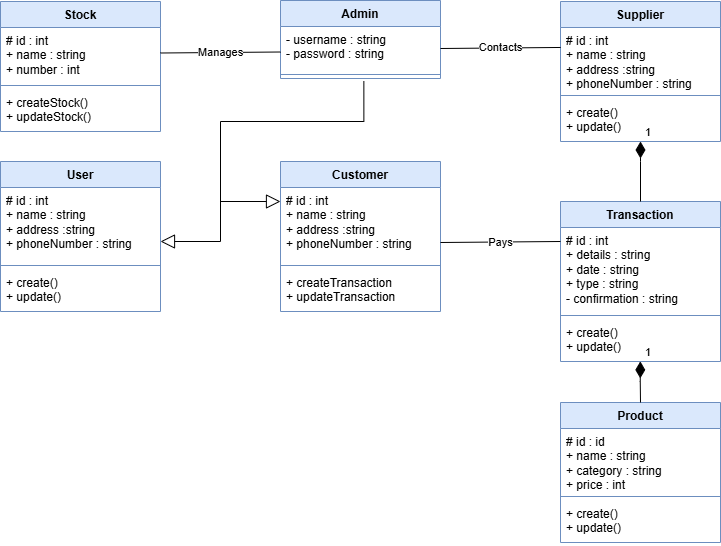

The diagram above was exported from draw.io. Its source (the exported page's mxGraphModel, read from the mxfile embedded in the PNG):
<mxGraphModel dx="1090" dy="591" grid="1" gridSize="10" guides="1" tooltips="1" connect="1" arrows="1" fold="1" page="1" pageScale="1" pageWidth="1169" pageHeight="827" math="0" shadow="0">
  <root>
    <mxCell id="0" />
    <mxCell id="1" parent="0" />
    <mxCell id="xQe0oSX_S4G5UUN-7x-d-1" parent="1" style="swimlane;fontStyle=1;align=center;verticalAlign=top;childLayout=stackLayout;horizontal=1;startSize=26;horizontalStack=0;resizeParent=1;resizeParentMax=0;resizeLast=0;collapsible=1;marginBottom=0;whiteSpace=wrap;html=1;fillColor=#dae8fc;strokeColor=#6c8ebf;" value="Supplier" vertex="1">
      <mxGeometry height="140" width="160" x="758" y="115" as="geometry" />
    </mxCell>
    <mxCell id="xQe0oSX_S4G5UUN-7x-d-2" parent="xQe0oSX_S4G5UUN-7x-d-1" style="text;strokeColor=none;fillColor=none;align=left;verticalAlign=top;spacingLeft=4;spacingRight=4;overflow=hidden;rotatable=0;points=[[0,0.5],[1,0.5]];portConstraint=eastwest;whiteSpace=wrap;html=1;" value="# id : int&lt;div&gt;+ name : string&lt;/div&gt;&lt;div&gt;+ address :string&lt;/div&gt;&lt;div&gt;+ phoneNumber : string&lt;/div&gt;" vertex="1">
      <mxGeometry height="64" width="160" y="26" as="geometry" />
    </mxCell>
    <mxCell id="xQe0oSX_S4G5UUN-7x-d-3" parent="xQe0oSX_S4G5UUN-7x-d-1" style="line;strokeWidth=1;fillColor=none;align=left;verticalAlign=middle;spacingTop=-1;spacingLeft=3;spacingRight=3;rotatable=0;labelPosition=right;points=[];portConstraint=eastwest;strokeColor=inherit;" value="" vertex="1">
      <mxGeometry height="8" width="160" y="90" as="geometry" />
    </mxCell>
    <mxCell id="xQe0oSX_S4G5UUN-7x-d-4" parent="xQe0oSX_S4G5UUN-7x-d-1" style="text;strokeColor=none;fillColor=none;align=left;verticalAlign=top;spacingLeft=4;spacingRight=4;overflow=hidden;rotatable=0;points=[[0,0.5],[1,0.5]];portConstraint=eastwest;whiteSpace=wrap;html=1;" value="+ create()&lt;div&gt;+ update()&lt;/div&gt;" vertex="1">
      <mxGeometry height="42" width="160" y="98" as="geometry" />
    </mxCell>
    <mxCell id="xQe0oSX_S4G5UUN-7x-d-5" parent="1" style="swimlane;fontStyle=1;align=center;verticalAlign=top;childLayout=stackLayout;horizontal=1;startSize=26;horizontalStack=0;resizeParent=1;resizeParentMax=0;resizeLast=0;collapsible=1;marginBottom=0;whiteSpace=wrap;html=1;fillColor=#dae8fc;strokeColor=#6c8ebf;" value="Admin" vertex="1">
      <mxGeometry height="78" width="160" x="478" y="114" as="geometry" />
    </mxCell>
    <mxCell id="xQe0oSX_S4G5UUN-7x-d-6" parent="xQe0oSX_S4G5UUN-7x-d-5" style="text;strokeColor=none;fillColor=none;align=left;verticalAlign=top;spacingLeft=4;spacingRight=4;overflow=hidden;rotatable=0;points=[[0,0.5],[1,0.5]];portConstraint=eastwest;whiteSpace=wrap;html=1;" value="- username : string&lt;div&gt;- password : string&lt;/div&gt;" vertex="1">
      <mxGeometry height="44" width="160" y="26" as="geometry" />
    </mxCell>
    <mxCell id="xQe0oSX_S4G5UUN-7x-d-7" parent="xQe0oSX_S4G5UUN-7x-d-5" style="line;strokeWidth=1;fillColor=none;align=left;verticalAlign=middle;spacingTop=-1;spacingLeft=3;spacingRight=3;rotatable=0;labelPosition=right;points=[];portConstraint=eastwest;strokeColor=inherit;" value="" vertex="1">
      <mxGeometry height="8" width="160" y="70" as="geometry" />
    </mxCell>
    <mxCell id="xQe0oSX_S4G5UUN-7x-d-9" parent="1" style="swimlane;fontStyle=1;align=center;verticalAlign=top;childLayout=stackLayout;horizontal=1;startSize=26;horizontalStack=0;resizeParent=1;resizeParentMax=0;resizeLast=0;collapsible=1;marginBottom=0;whiteSpace=wrap;html=1;fillColor=#dae8fc;strokeColor=#6c8ebf;" value="Stock" vertex="1">
      <mxGeometry height="130" width="160" x="198" y="115" as="geometry" />
    </mxCell>
    <mxCell id="xQe0oSX_S4G5UUN-7x-d-10" parent="xQe0oSX_S4G5UUN-7x-d-9" style="text;strokeColor=none;fillColor=none;align=left;verticalAlign=top;spacingLeft=4;spacingRight=4;overflow=hidden;rotatable=0;points=[[0,0.5],[1,0.5]];portConstraint=eastwest;whiteSpace=wrap;html=1;" value="# id : int&lt;div&gt;+ name : string&lt;/div&gt;&lt;div&gt;+ number : int&lt;/div&gt;" vertex="1">
      <mxGeometry height="54" width="160" y="26" as="geometry" />
    </mxCell>
    <mxCell id="xQe0oSX_S4G5UUN-7x-d-11" parent="xQe0oSX_S4G5UUN-7x-d-9" style="line;strokeWidth=1;fillColor=none;align=left;verticalAlign=middle;spacingTop=-1;spacingLeft=3;spacingRight=3;rotatable=0;labelPosition=right;points=[];portConstraint=eastwest;strokeColor=inherit;" value="" vertex="1">
      <mxGeometry height="8" width="160" y="80" as="geometry" />
    </mxCell>
    <mxCell id="xQe0oSX_S4G5UUN-7x-d-12" parent="xQe0oSX_S4G5UUN-7x-d-9" style="text;strokeColor=none;fillColor=none;align=left;verticalAlign=top;spacingLeft=4;spacingRight=4;overflow=hidden;rotatable=0;points=[[0,0.5],[1,0.5]];portConstraint=eastwest;whiteSpace=wrap;html=1;" value="+ createStock()&lt;div&gt;+ updateStock()&lt;/div&gt;" vertex="1">
      <mxGeometry height="42" width="160" y="88" as="geometry" />
    </mxCell>
    <mxCell id="xQe0oSX_S4G5UUN-7x-d-13" parent="1" style="swimlane;fontStyle=1;align=center;verticalAlign=top;childLayout=stackLayout;horizontal=1;startSize=26;horizontalStack=0;resizeParent=1;resizeParentMax=0;resizeLast=0;collapsible=1;marginBottom=0;whiteSpace=wrap;html=1;fillColor=#dae8fc;strokeColor=#6c8ebf;" value="Product" vertex="1">
      <mxGeometry height="140" width="160" x="758" y="516" as="geometry" />
    </mxCell>
    <mxCell id="xQe0oSX_S4G5UUN-7x-d-14" parent="xQe0oSX_S4G5UUN-7x-d-13" style="text;strokeColor=none;fillColor=none;align=left;verticalAlign=top;spacingLeft=4;spacingRight=4;overflow=hidden;rotatable=0;points=[[0,0.5],[1,0.5]];portConstraint=eastwest;whiteSpace=wrap;html=1;" value="# id : id&lt;div&gt;+ name : string&lt;/div&gt;&lt;div&gt;+ category : string&lt;/div&gt;&lt;div&gt;+ price : int&lt;/div&gt;&lt;div&gt;&lt;br&gt;&lt;/div&gt;" vertex="1">
      <mxGeometry height="64" width="160" y="26" as="geometry" />
    </mxCell>
    <mxCell id="xQe0oSX_S4G5UUN-7x-d-15" parent="xQe0oSX_S4G5UUN-7x-d-13" style="line;strokeWidth=1;fillColor=none;align=left;verticalAlign=middle;spacingTop=-1;spacingLeft=3;spacingRight=3;rotatable=0;labelPosition=right;points=[];portConstraint=eastwest;strokeColor=inherit;" value="" vertex="1">
      <mxGeometry height="8" width="160" y="90" as="geometry" />
    </mxCell>
    <mxCell id="xQe0oSX_S4G5UUN-7x-d-16" parent="xQe0oSX_S4G5UUN-7x-d-13" style="text;strokeColor=none;fillColor=none;align=left;verticalAlign=top;spacingLeft=4;spacingRight=4;overflow=hidden;rotatable=0;points=[[0,0.5],[1,0.5]];portConstraint=eastwest;whiteSpace=wrap;html=1;" value="+ create()&lt;div&gt;+ update()&lt;/div&gt;" vertex="1">
      <mxGeometry height="42" width="160" y="98" as="geometry" />
    </mxCell>
    <mxCell id="xQe0oSX_S4G5UUN-7x-d-17" parent="1" style="swimlane;fontStyle=1;align=center;verticalAlign=top;childLayout=stackLayout;horizontal=1;startSize=26;horizontalStack=0;resizeParent=1;resizeParentMax=0;resizeLast=0;collapsible=1;marginBottom=0;whiteSpace=wrap;html=1;fillColor=#dae8fc;strokeColor=#6c8ebf;" value="Customer" vertex="1">
      <mxGeometry height="150" width="160" x="478" y="275" as="geometry" />
    </mxCell>
    <mxCell id="xQe0oSX_S4G5UUN-7x-d-18" parent="xQe0oSX_S4G5UUN-7x-d-17" style="text;strokeColor=none;fillColor=none;align=left;verticalAlign=top;spacingLeft=4;spacingRight=4;overflow=hidden;rotatable=0;points=[[0,0.5],[1,0.5]];portConstraint=eastwest;whiteSpace=wrap;html=1;" value="# id : int&lt;div&gt;+ name : string&lt;/div&gt;&lt;div&gt;+ address :string&lt;/div&gt;&lt;div&gt;+ phoneNumber : string&lt;/div&gt;" vertex="1">
      <mxGeometry height="74" width="160" y="26" as="geometry" />
    </mxCell>
    <mxCell id="xQe0oSX_S4G5UUN-7x-d-19" parent="xQe0oSX_S4G5UUN-7x-d-17" style="line;strokeWidth=1;fillColor=none;align=left;verticalAlign=middle;spacingTop=-1;spacingLeft=3;spacingRight=3;rotatable=0;labelPosition=right;points=[];portConstraint=eastwest;strokeColor=inherit;" value="" vertex="1">
      <mxGeometry height="8" width="160" y="100" as="geometry" />
    </mxCell>
    <mxCell id="xQe0oSX_S4G5UUN-7x-d-20" parent="xQe0oSX_S4G5UUN-7x-d-17" style="text;strokeColor=none;fillColor=none;align=left;verticalAlign=top;spacingLeft=4;spacingRight=4;overflow=hidden;rotatable=0;points=[[0,0.5],[1,0.5]];portConstraint=eastwest;whiteSpace=wrap;html=1;" value="+ createTransaction&lt;div&gt;+ updateTransaction&lt;/div&gt;" vertex="1">
      <mxGeometry height="42" width="160" y="108" as="geometry" />
    </mxCell>
    <mxCell id="xQe0oSX_S4G5UUN-7x-d-21" parent="1" style="swimlane;fontStyle=1;align=center;verticalAlign=top;childLayout=stackLayout;horizontal=1;startSize=26;horizontalStack=0;resizeParent=1;resizeParentMax=0;resizeLast=0;collapsible=1;marginBottom=0;whiteSpace=wrap;html=1;fillColor=#dae8fc;strokeColor=#6c8ebf;" value="User" vertex="1">
      <mxGeometry height="150" width="160" x="198" y="275" as="geometry" />
    </mxCell>
    <mxCell id="xQe0oSX_S4G5UUN-7x-d-22" parent="xQe0oSX_S4G5UUN-7x-d-21" style="text;strokeColor=none;fillColor=none;align=left;verticalAlign=top;spacingLeft=4;spacingRight=4;overflow=hidden;rotatable=0;points=[[0,0.5],[1,0.5]];portConstraint=eastwest;whiteSpace=wrap;html=1;" value="# id : int&lt;div&gt;+ name : string&lt;/div&gt;&lt;div&gt;+ address :string&lt;/div&gt;&lt;div&gt;+ phoneNumber : string&lt;/div&gt;" vertex="1">
      <mxGeometry height="74" width="160" y="26" as="geometry" />
    </mxCell>
    <mxCell id="xQe0oSX_S4G5UUN-7x-d-23" parent="xQe0oSX_S4G5UUN-7x-d-21" style="line;strokeWidth=1;fillColor=none;align=left;verticalAlign=middle;spacingTop=-1;spacingLeft=3;spacingRight=3;rotatable=0;labelPosition=right;points=[];portConstraint=eastwest;strokeColor=inherit;" value="" vertex="1">
      <mxGeometry height="8" width="160" y="100" as="geometry" />
    </mxCell>
    <mxCell id="xQe0oSX_S4G5UUN-7x-d-24" parent="xQe0oSX_S4G5UUN-7x-d-21" style="text;strokeColor=none;fillColor=none;align=left;verticalAlign=top;spacingLeft=4;spacingRight=4;overflow=hidden;rotatable=0;points=[[0,0.5],[1,0.5]];portConstraint=eastwest;whiteSpace=wrap;html=1;" value="+ create()&lt;div&gt;+ update()&lt;/div&gt;" vertex="1">
      <mxGeometry height="42" width="160" y="108" as="geometry" />
    </mxCell>
    <mxCell id="xQe0oSX_S4G5UUN-7x-d-25" parent="1" style="swimlane;fontStyle=1;align=center;verticalAlign=top;childLayout=stackLayout;horizontal=1;startSize=26;horizontalStack=0;resizeParent=1;resizeParentMax=0;resizeLast=0;collapsible=1;marginBottom=0;whiteSpace=wrap;html=1;fillColor=#dae8fc;strokeColor=#6c8ebf;" value="Transaction" vertex="1">
      <mxGeometry height="160" width="160" x="758" y="315" as="geometry" />
    </mxCell>
    <mxCell id="xQe0oSX_S4G5UUN-7x-d-26" parent="xQe0oSX_S4G5UUN-7x-d-25" style="text;strokeColor=none;fillColor=none;align=left;verticalAlign=top;spacingLeft=4;spacingRight=4;overflow=hidden;rotatable=0;points=[[0,0.5],[1,0.5]];portConstraint=eastwest;whiteSpace=wrap;html=1;" value="# id : int&lt;div&gt;+ details : string&lt;/div&gt;&lt;div&gt;+ date : string&lt;/div&gt;&lt;div&gt;+ type : string&lt;/div&gt;&lt;div&gt;- confirmation : string&lt;/div&gt;" vertex="1">
      <mxGeometry height="84" width="160" y="26" as="geometry" />
    </mxCell>
    <mxCell id="xQe0oSX_S4G5UUN-7x-d-27" parent="xQe0oSX_S4G5UUN-7x-d-25" style="line;strokeWidth=1;fillColor=none;align=left;verticalAlign=middle;spacingTop=-1;spacingLeft=3;spacingRight=3;rotatable=0;labelPosition=right;points=[];portConstraint=eastwest;strokeColor=inherit;" value="" vertex="1">
      <mxGeometry height="8" width="160" y="110" as="geometry" />
    </mxCell>
    <mxCell id="xQe0oSX_S4G5UUN-7x-d-28" parent="xQe0oSX_S4G5UUN-7x-d-25" style="text;strokeColor=none;fillColor=none;align=left;verticalAlign=top;spacingLeft=4;spacingRight=4;overflow=hidden;rotatable=0;points=[[0,0.5],[1,0.5]];portConstraint=eastwest;whiteSpace=wrap;html=1;" value="+ create()&lt;div&gt;+ update()&lt;/div&gt;" vertex="1">
      <mxGeometry height="42" width="160" y="118" as="geometry" />
    </mxCell>
    <mxCell id="xQe0oSX_S4G5UUN-7x-d-34" edge="1" parent="1" style="endArrow=none;html=1;endSize=12;startArrow=diamondThin;startSize=14;startFill=1;edgeStyle=orthogonalEdgeStyle;align=left;verticalAlign=bottom;rounded=0;entryX=0.5;entryY=0;entryDx=0;entryDy=0;endFill=0;" target="xQe0oSX_S4G5UUN-7x-d-25" value="1">
      <mxGeometry relative="1" x="-1" y="3" as="geometry">
        <Array as="points">
          <mxPoint x="838" y="275" />
          <mxPoint x="838" y="275" />
        </Array>
        <mxPoint x="838" y="255" as="sourcePoint" />
        <mxPoint x="938" y="275" as="targetPoint" />
      </mxGeometry>
    </mxCell>
    <mxCell id="xQe0oSX_S4G5UUN-7x-d-35" edge="1" parent="1" source="xQe0oSX_S4G5UUN-7x-d-28" style="endArrow=none;html=1;endSize=12;startArrow=diamondThin;startSize=14;startFill=1;edgeStyle=orthogonalEdgeStyle;align=left;verticalAlign=bottom;rounded=0;exitX=0.499;exitY=0.997;exitDx=0;exitDy=0;exitPerimeter=0;entryX=0.5;entryY=0;entryDx=0;entryDy=0;endFill=0;" target="xQe0oSX_S4G5UUN-7x-d-13" value="1">
      <mxGeometry relative="1" x="-1" y="3" as="geometry">
        <Array as="points">
          <mxPoint x="838" y="495" />
          <mxPoint x="838" y="495" />
        </Array>
        <mxPoint x="898" y="285" as="sourcePoint" />
        <mxPoint x="898" y="348" as="targetPoint" />
      </mxGeometry>
    </mxCell>
    <mxCell id="xQe0oSX_S4G5UUN-7x-d-36" edge="1" parent="1" source="xQe0oSX_S4G5UUN-7x-d-6" style="endArrow=none;endSize=16;endFill=0;html=1;rounded=0;exitX=1;exitY=0.5;exitDx=0;exitDy=0;entryX=0.001;entryY=0.312;entryDx=0;entryDy=0;entryPerimeter=0;" target="xQe0oSX_S4G5UUN-7x-d-2" value="Contacts">
      <mxGeometry relative="1" width="160" x="0.0034" as="geometry">
        <mxPoint as="offset" />
        <mxPoint x="518" y="325" as="sourcePoint" />
        <mxPoint x="748" y="162" as="targetPoint" />
      </mxGeometry>
    </mxCell>
    <mxCell id="xQe0oSX_S4G5UUN-7x-d-38" edge="1" parent="1" style="endArrow=none;endSize=16;endFill=0;html=1;rounded=0;exitX=1;exitY=0.5;exitDx=0;exitDy=0;entryX=0.001;entryY=0.312;entryDx=0;entryDy=0;entryPerimeter=0;" value="Manages">
      <mxGeometry relative="1" width="160" x="0.0034" as="geometry">
        <mxPoint as="offset" />
        <mxPoint x="358" y="166.5" as="sourcePoint" />
        <mxPoint x="478" y="165.5" as="targetPoint" />
      </mxGeometry>
    </mxCell>
    <mxCell id="xQe0oSX_S4G5UUN-7x-d-39" edge="1" parent="1" source="xQe0oSX_S4G5UUN-7x-d-7" style="endArrow=block;endFill=0;endSize=12;html=1;rounded=0;edgeStyle=orthogonalEdgeStyle;exitX=0.521;exitY=1.357;exitDx=0;exitDy=0;exitPerimeter=0;" value="">
      <mxGeometry relative="1" width="160" as="geometry">
        <Array as="points">
          <mxPoint x="561" y="235" />
          <mxPoint x="418" y="235" />
          <mxPoint x="418" y="355" />
        </Array>
        <mxPoint x="588.0799999999999" y="224.97" as="sourcePoint" />
        <mxPoint x="358" y="355" as="targetPoint" />
      </mxGeometry>
    </mxCell>
    <mxCell id="xQe0oSX_S4G5UUN-7x-d-40" edge="1" parent="1" style="endArrow=block;endFill=0;endSize=12;html=1;rounded=0;" value="">
      <mxGeometry relative="1" width="160" as="geometry">
        <mxPoint x="418" y="315" as="sourcePoint" />
        <mxPoint x="478" y="315" as="targetPoint" />
      </mxGeometry>
    </mxCell>
    <mxCell id="xQe0oSX_S4G5UUN-7x-d-41" edge="1" parent="1" style="endArrow=none;endSize=16;endFill=0;html=1;rounded=0;exitX=1;exitY=0.5;exitDx=0;exitDy=0;entryX=0.001;entryY=0.312;entryDx=0;entryDy=0;entryPerimeter=0;" value="Pays">
      <mxGeometry relative="1" width="160" x="0.0034" as="geometry">
        <mxPoint as="offset" />
        <mxPoint x="638" y="356" as="sourcePoint" />
        <mxPoint x="758" y="355" as="targetPoint" />
      </mxGeometry>
    </mxCell>
  </root>
</mxGraphModel>